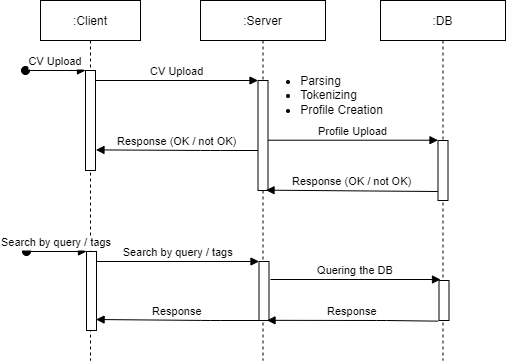

The diagram above was exported from draw.io. Its source (the exported page's mxGraphModel, read from the mxfile embedded in the PNG):
<mxGraphModel dx="865" dy="456" grid="1" gridSize="10" guides="1" tooltips="1" connect="1" arrows="1" fold="1" page="1" pageScale="1" pageWidth="850" pageHeight="1100" math="0" shadow="0">
  <root>
    <mxCell id="0" />
    <mxCell id="1" parent="0" />
    <mxCell id="3nuBFxr9cyL0pnOWT2aG-1" value=":Client" style="shape=umlLifeline;perimeter=lifelinePerimeter;container=1;collapsible=0;recursiveResize=0;rounded=0;shadow=0;strokeWidth=1;" parent="1" vertex="1">
      <mxGeometry x="120" y="80" width="100" height="360" as="geometry" />
    </mxCell>
    <mxCell id="3nuBFxr9cyL0pnOWT2aG-2" value="" style="points=[];perimeter=orthogonalPerimeter;rounded=0;shadow=0;strokeWidth=1;" parent="3nuBFxr9cyL0pnOWT2aG-1" vertex="1">
      <mxGeometry x="45" y="70" width="10" height="100" as="geometry" />
    </mxCell>
    <mxCell id="3nuBFxr9cyL0pnOWT2aG-3" value="CV Upload" style="verticalAlign=bottom;startArrow=oval;endArrow=block;startSize=8;shadow=0;strokeWidth=1;" parent="3nuBFxr9cyL0pnOWT2aG-1" target="3nuBFxr9cyL0pnOWT2aG-2" edge="1">
      <mxGeometry relative="1" as="geometry">
        <mxPoint x="-15" y="70" as="sourcePoint" />
      </mxGeometry>
    </mxCell>
    <mxCell id="3nuBFxr9cyL0pnOWT2aG-5" value=":Server" style="shape=umlLifeline;perimeter=lifelinePerimeter;container=1;collapsible=0;recursiveResize=0;rounded=0;shadow=0;strokeWidth=1;" parent="1" vertex="1">
      <mxGeometry x="280" y="80" width="125" height="360" as="geometry" />
    </mxCell>
    <mxCell id="3nuBFxr9cyL0pnOWT2aG-6" value="" style="points=[];perimeter=orthogonalPerimeter;rounded=0;shadow=0;strokeWidth=1;" parent="3nuBFxr9cyL0pnOWT2aG-5" vertex="1">
      <mxGeometry x="57.5" y="80" width="10" height="110" as="geometry" />
    </mxCell>
    <mxCell id="zu914s1JeoWdjwA9qcKr-5" value="Profile Upload" style="verticalAlign=bottom;endArrow=block;entryX=0;entryY=0;shadow=0;strokeWidth=1;" edge="1" parent="3nuBFxr9cyL0pnOWT2aG-5">
      <mxGeometry relative="1" as="geometry">
        <mxPoint x="67.50000000000011" y="139.71000000000012" as="sourcePoint" />
        <mxPoint x="237.5" y="139.71000000000012" as="targetPoint" />
      </mxGeometry>
    </mxCell>
    <mxCell id="3nuBFxr9cyL0pnOWT2aG-8" value="CV Upload" style="verticalAlign=bottom;endArrow=block;entryX=0;entryY=0;shadow=0;strokeWidth=1;" parent="1" source="3nuBFxr9cyL0pnOWT2aG-2" target="3nuBFxr9cyL0pnOWT2aG-6" edge="1">
      <mxGeometry relative="1" as="geometry">
        <mxPoint x="275" y="160" as="sourcePoint" />
      </mxGeometry>
    </mxCell>
    <mxCell id="3nuBFxr9cyL0pnOWT2aG-9" value="Response (OK / not OK)" style="verticalAlign=bottom;endArrow=block;shadow=0;strokeWidth=1;entryX=1.046;entryY=0.794;entryDx=0;entryDy=0;entryPerimeter=0;" parent="1" source="3nuBFxr9cyL0pnOWT2aG-6" target="3nuBFxr9cyL0pnOWT2aG-2" edge="1">
      <mxGeometry relative="1" as="geometry">
        <mxPoint x="240" y="200" as="sourcePoint" />
        <mxPoint x="180" y="230" as="targetPoint" />
        <Array as="points">
          <mxPoint x="290" y="230" />
        </Array>
      </mxGeometry>
    </mxCell>
    <mxCell id="zu914s1JeoWdjwA9qcKr-1" value="&lt;ul&gt;&lt;li style=&quot;text-align: justify;&quot;&gt;Parsing&lt;/li&gt;&lt;li style=&quot;text-align: justify;&quot;&gt;Tokenizing&lt;/li&gt;&lt;li style=&quot;text-align: justify;&quot;&gt;Profile Creation&lt;/li&gt;&lt;/ul&gt;" style="text;html=1;strokeColor=none;fillColor=none;align=center;verticalAlign=middle;whiteSpace=wrap;rounded=0;" vertex="1" parent="1">
      <mxGeometry x="304" y="160" width="195" height="30" as="geometry" />
    </mxCell>
    <mxCell id="zu914s1JeoWdjwA9qcKr-3" value=":DB" style="shape=umlLifeline;perimeter=lifelinePerimeter;container=1;collapsible=0;recursiveResize=0;rounded=0;shadow=0;strokeWidth=1;" vertex="1" parent="1">
      <mxGeometry x="460" y="80" width="125" height="360" as="geometry" />
    </mxCell>
    <mxCell id="zu914s1JeoWdjwA9qcKr-4" value="" style="points=[];perimeter=orthogonalPerimeter;rounded=0;shadow=0;strokeWidth=1;" vertex="1" parent="zu914s1JeoWdjwA9qcKr-3">
      <mxGeometry x="57.5" y="140" width="10" height="60" as="geometry" />
    </mxCell>
    <mxCell id="zu914s1JeoWdjwA9qcKr-9" value="Response (OK / not OK)" style="verticalAlign=bottom;endArrow=block;shadow=0;strokeWidth=1;entryX=0.801;entryY=0.997;entryDx=0;entryDy=0;entryPerimeter=0;exitX=-0.01;exitY=0.85;exitDx=0;exitDy=0;exitPerimeter=0;" edge="1" parent="1" source="zu914s1JeoWdjwA9qcKr-4" target="3nuBFxr9cyL0pnOWT2aG-6">
      <mxGeometry relative="1" as="geometry">
        <mxPoint x="512.04" y="270.6" as="sourcePoint" />
        <mxPoint x="350" y="270" as="targetPoint" />
        <Array as="points">
          <mxPoint x="464.53999999999996" y="270.6" />
        </Array>
      </mxGeometry>
    </mxCell>
    <mxCell id="zu914s1JeoWdjwA9qcKr-10" value="" style="points=[];perimeter=orthogonalPerimeter;rounded=0;shadow=0;strokeWidth=1;" vertex="1" parent="1">
      <mxGeometry x="166" y="331" width="10" height="79" as="geometry" />
    </mxCell>
    <mxCell id="zu914s1JeoWdjwA9qcKr-11" value="Search by query / tags" style="verticalAlign=bottom;startArrow=oval;endArrow=block;startSize=8;shadow=0;strokeWidth=1;" edge="1" parent="1" target="zu914s1JeoWdjwA9qcKr-10">
      <mxGeometry relative="1" as="geometry">
        <mxPoint x="106" y="331" as="sourcePoint" />
      </mxGeometry>
    </mxCell>
    <mxCell id="zu914s1JeoWdjwA9qcKr-12" value="" style="points=[];perimeter=orthogonalPerimeter;rounded=0;shadow=0;strokeWidth=1;" vertex="1" parent="1">
      <mxGeometry x="338.5" y="341" width="10" height="59" as="geometry" />
    </mxCell>
    <mxCell id="zu914s1JeoWdjwA9qcKr-13" value="Quering the DB" style="verticalAlign=bottom;endArrow=block;entryX=0;entryY=0;shadow=0;strokeWidth=1;" edge="1" parent="1">
      <mxGeometry relative="1" as="geometry">
        <mxPoint x="350" y="359.00000000000017" as="sourcePoint" />
        <mxPoint x="520" y="359.00000000000017" as="targetPoint" />
      </mxGeometry>
    </mxCell>
    <mxCell id="zu914s1JeoWdjwA9qcKr-14" value="Search by query / tags" style="verticalAlign=bottom;endArrow=block;entryX=0;entryY=0;shadow=0;strokeWidth=1;" edge="1" parent="1" source="zu914s1JeoWdjwA9qcKr-10" target="zu914s1JeoWdjwA9qcKr-12">
      <mxGeometry relative="1" as="geometry">
        <mxPoint x="276" y="341" as="sourcePoint" />
      </mxGeometry>
    </mxCell>
    <mxCell id="zu914s1JeoWdjwA9qcKr-15" value="Response" style="verticalAlign=bottom;endArrow=block;shadow=0;strokeWidth=1;entryX=0.959;entryY=0.861;entryDx=0;entryDy=0;entryPerimeter=0;" edge="1" parent="1" source="zu914s1JeoWdjwA9qcKr-12" target="zu914s1JeoWdjwA9qcKr-10">
      <mxGeometry relative="1" as="geometry">
        <mxPoint x="241" y="381" as="sourcePoint" />
        <mxPoint x="181" y="411" as="targetPoint" />
        <Array as="points">
          <mxPoint x="290" y="400" />
        </Array>
      </mxGeometry>
    </mxCell>
    <mxCell id="zu914s1JeoWdjwA9qcKr-17" value="" style="points=[];perimeter=orthogonalPerimeter;rounded=0;shadow=0;strokeWidth=1;" vertex="1" parent="1">
      <mxGeometry x="518.5" y="360" width="10" height="40" as="geometry" />
    </mxCell>
    <mxCell id="zu914s1JeoWdjwA9qcKr-18" value="Response" style="verticalAlign=bottom;endArrow=block;shadow=0;strokeWidth=1;entryX=0.801;entryY=0.997;entryDx=0;entryDy=0;entryPerimeter=0;exitX=-0.084;exitY=1.016;exitDx=0;exitDy=0;exitPerimeter=0;" edge="1" parent="1" source="zu914s1JeoWdjwA9qcKr-17" target="zu914s1JeoWdjwA9qcKr-12">
      <mxGeometry relative="1" as="geometry">
        <mxPoint x="513.04" y="451.6" as="sourcePoint" />
        <mxPoint x="351" y="451" as="targetPoint" />
        <Array as="points">
          <mxPoint x="466" y="400" />
        </Array>
      </mxGeometry>
    </mxCell>
  </root>
</mxGraphModel>